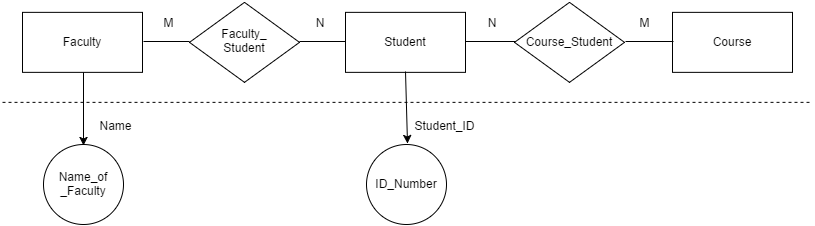

The diagram above was exported from draw.io. Its source (the exported page's mxGraphModel, read from the mxfile embedded in the PNG):
<mxGraphModel dx="1572" dy="816" grid="1" gridSize="10" guides="1" tooltips="1" connect="1" arrows="1" fold="1" page="1" pageScale="1" pageWidth="826" pageHeight="1169" background="#ffffff" math="0" shadow="0">
  <root>
    <mxCell id="0" />
    <mxCell id="1" parent="0" />
    <mxCell id="79" value="Student" style="whiteSpace=wrap;html=1;" vertex="1" parent="1">
      <mxGeometry x="350" y="816.8571428571429" width="120" height="60" as="geometry" />
    </mxCell>
    <mxCell id="80" value="Course_Student" style="rhombus;whiteSpace=wrap;html=1;" vertex="1" parent="1">
      <mxGeometry x="519" y="806.8571428571429" width="110" height="80" as="geometry" />
    </mxCell>
    <mxCell id="81" value="Faculty_&lt;div&gt;Student&lt;/div&gt;" style="rhombus;whiteSpace=wrap;html=1;" vertex="1" parent="1">
      <mxGeometry x="194" y="806.8571428571429" width="110" height="80" as="geometry" />
    </mxCell>
    <mxCell id="82" style="edgeStyle=none;rounded=0;html=1;exitX=0.5;exitY=1;entryX=0.5;entryY=0;startArrow=none;startFill=0;endArrow=classic;endFill=1;jettySize=auto;orthogonalLoop=1;strokeColor=#000000;" edge="1" source="83" target="97" parent="1">
      <mxGeometry x="86.66666666666674" y="876.3333333333335" as="geometry" />
    </mxCell>
    <mxCell id="83" value="Faculty" style="whiteSpace=wrap;html=1;" vertex="1" parent="1">
      <mxGeometry x="27" y="816.8571428571429" width="120" height="60" as="geometry" />
    </mxCell>
    <mxCell id="84" value="Course" style="whiteSpace=wrap;html=1;" vertex="1" parent="1">
      <mxGeometry x="677" y="816.8571428571429" width="120" height="60" as="geometry" />
    </mxCell>
    <mxCell id="85" style="rounded=0;html=1;exitX=1;exitY=0.5;entryX=0;entryY=0.5;jettySize=auto;orthogonalLoop=1;strokeColor=#000000;startArrow=none;startFill=0;endArrow=none;endFill=0;" edge="1" source="83" target="81" parent="1">
      <mxGeometry x="147.33333333333348" y="846.1904761904764" as="geometry" />
    </mxCell>
    <mxCell id="86" style="edgeStyle=none;rounded=0;html=1;exitX=1;exitY=0.5;entryX=0;entryY=0.5;startArrow=none;startFill=0;endArrow=none;endFill=0;jettySize=auto;orthogonalLoop=1;strokeColor=#000000;" edge="1" source="81" target="79" parent="1">
      <mxGeometry x="304" y="846.1904761904764" as="geometry" />
    </mxCell>
    <mxCell id="87" style="edgeStyle=none;rounded=0;html=1;exitX=1;exitY=0.5;entryX=0;entryY=0.5;startArrow=none;startFill=0;endArrow=none;endFill=0;jettySize=auto;orthogonalLoop=1;strokeColor=#000000;" edge="1" source="79" target="80" parent="1">
      <mxGeometry x="470.66666666666674" y="846.1904761904764" as="geometry" />
    </mxCell>
    <mxCell id="88" style="edgeStyle=none;rounded=0;html=1;exitX=1;exitY=0.5;entryX=0;entryY=0.5;startArrow=none;startFill=0;endArrow=none;endFill=0;jettySize=auto;orthogonalLoop=1;strokeColor=#000000;" edge="1" source="80" target="84" parent="1">
      <mxGeometry x="629" y="846.1904761904764" as="geometry" />
    </mxCell>
    <mxCell id="89" value="" style="endArrow=none;html=1;strokeColor=#000000;endFill=0;dashed=1;" edge="1" parent="1">
      <mxGeometry x="7" y="906.8571428571427" width="50" height="50" as="geometry">
        <mxPoint x="7" y="906.8571428571429" as="sourcePoint" />
        <mxPoint x="817" y="906.8571428571429" as="targetPoint" />
      </mxGeometry>
    </mxCell>
    <mxCell id="90" value="ID_Number" style="ellipse;whiteSpace=wrap;html=1;" vertex="1" parent="1">
      <mxGeometry x="371" y="948.6571428571428" width="80" height="80" as="geometry" />
    </mxCell>
    <mxCell id="91" value="Student_ID" style="text;html=1;strokeColor=none;fillColor=none;align=center;verticalAlign=middle;whiteSpace=wrap;" vertex="1" parent="1">
      <mxGeometry x="429" y="919.6571428571428" width="40" height="20" as="geometry" />
    </mxCell>
    <mxCell id="92" style="edgeStyle=none;rounded=0;html=1;exitX=0.5;exitY=1;entryX=0.5;entryY=0;startArrow=none;startFill=0;endArrow=classic;endFill=1;jettySize=auto;orthogonalLoop=1;strokeColor=#000000;" edge="1" source="79" target="90" parent="1">
      <mxGeometry x="410.66666666666674" y="876.1904761904764" as="geometry" />
    </mxCell>
    <mxCell id="93" value="M" style="text;html=1;strokeColor=none;fillColor=none;align=center;verticalAlign=middle;whiteSpace=wrap;" vertex="1" parent="1">
      <mxGeometry x="153" y="816.8571428571429" width="40" height="20" as="geometry" />
    </mxCell>
    <mxCell id="94" value="N" style="text;html=1;strokeColor=none;fillColor=none;align=center;verticalAlign=middle;whiteSpace=wrap;" vertex="1" parent="1">
      <mxGeometry x="304" y="816.8571428571429" width="40" height="20" as="geometry" />
    </mxCell>
    <mxCell id="95" value="N" style="text;html=1;strokeColor=none;fillColor=none;align=center;verticalAlign=middle;whiteSpace=wrap;" vertex="1" parent="1">
      <mxGeometry x="476" y="816.8571428571429" width="40" height="20" as="geometry" />
    </mxCell>
    <mxCell id="96" value="M" style="text;html=1;strokeColor=none;fillColor=none;align=center;verticalAlign=middle;whiteSpace=wrap;" vertex="1" parent="1">
      <mxGeometry x="629" y="816.8571428571429" width="40" height="20" as="geometry" />
    </mxCell>
    <mxCell id="97" value="Name_of&lt;div&gt;_&lt;span&gt;Faculty&lt;/span&gt;&lt;/div&gt;" style="ellipse;whiteSpace=wrap;html=1;" vertex="1" parent="1">
      <mxGeometry x="48" y="949" width="80" height="80" as="geometry" />
    </mxCell>
    <mxCell id="98" value="Name" style="text;html=1;strokeColor=none;fillColor=none;align=center;verticalAlign=middle;whiteSpace=wrap;" vertex="1" parent="1">
      <mxGeometry x="100" y="920" width="40" height="20" as="geometry" />
    </mxCell>
  </root>
</mxGraphModel>